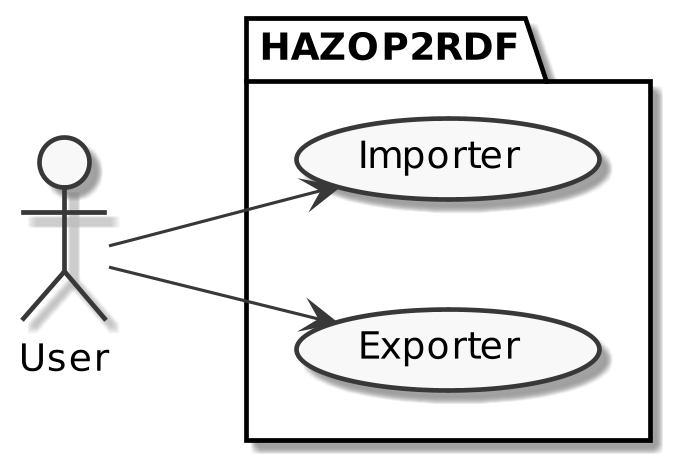

The diagram above was rendered by PlantUML. Its source (embedded in the PNG):
@startuml
skinparam monochrome true
skinparam dpi 300
skinparam defaultFontSize 12

left to right direction

actor User

package HAZOP2RDF {
  usecase Importer
  usecase Exporter
}

User --> Importer
User --> Exporter
@enduml